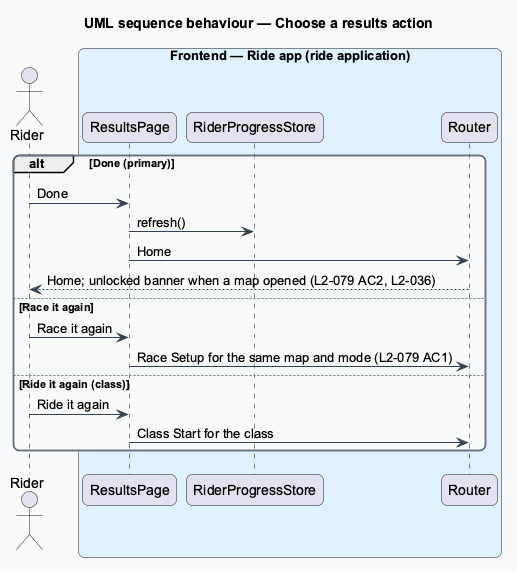

The diagram above was rendered by PlantUML. Its source (embedded in the PNG):
@startuml
title UML sequence behaviour — Choose a results action
skinparam backgroundColor #FFFFFF
skinparam shadowing false
skinparam roundcorner 12
skinparam defaultFontName Arial
skinparam ArrowColor #344054
skinparam rectangle {
  BorderColor #344054
  FontColor #101828
}
skinparam package {
  BorderColor #667085
  FontColor #101828
  BackgroundColor #F9FAFB
}
actor "Rider" as actor
box "Frontend — Ride app (ride application)" #E0F2FE
  participant "ResultsPage" as page
  participant "RiderProgressStore" as prog
  participant "Router" as router
end box
alt Done (primary)
  actor -> page : Done
  page -> prog : refresh()
  page -> router : Home
  router --> actor : Home; unlocked banner when a map opened (L2-079 AC2, L2-036)
else Race it again
  actor -> page : Race it again
  page -> router : Race Setup for the same map and mode (L2-079 AC1)
else Ride it again (class)
  actor -> page : Ride it again
  page -> router : Class Start for the class
end
@enduml